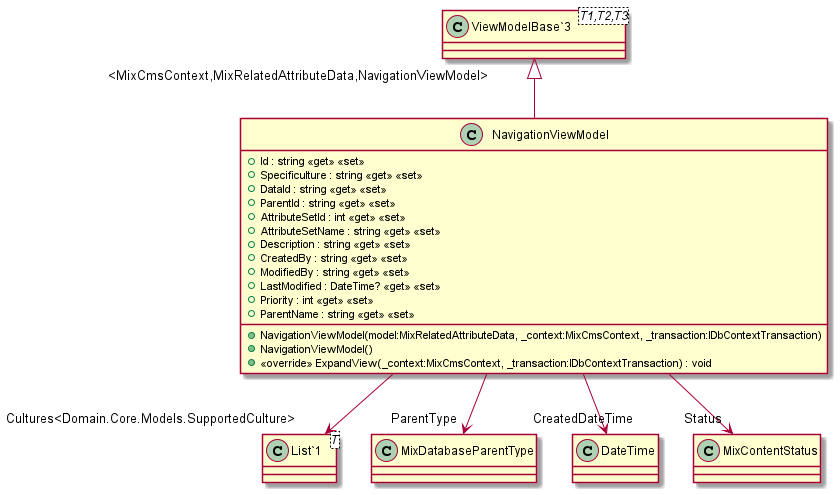

The diagram above was rendered by PlantUML. Its source (embedded in the PNG):
@startuml
class NavigationViewModel {
    + Id : string <<get>> <<set>>
    + Specificulture : string <<get>> <<set>>
    + DataId : string <<get>> <<set>>
    + ParentId : string <<get>> <<set>>
    + AttributeSetId : int <<get>> <<set>>
    + AttributeSetName : string <<get>> <<set>>
    + Description : string <<get>> <<set>>
    + CreatedBy : string <<get>> <<set>>
    + ModifiedBy : string <<get>> <<set>>
    + LastModified : DateTime? <<get>> <<set>>
    + Priority : int <<get>> <<set>>
    + ParentName : string <<get>> <<set>>
    + NavigationViewModel(model:MixRelatedAttributeData, _context:MixCmsContext, _transaction:IDbContextTransaction)
    + NavigationViewModel()
    + <<override>> ExpandView(_context:MixCmsContext, _transaction:IDbContextTransaction) : void
}
class "ViewModelBase`3"<T1,T2,T3> {
}
class "List`1"<T> {
}
"ViewModelBase`3" "<MixCmsContext,MixRelatedAttributeData,NavigationViewModel>" <|-- NavigationViewModel
NavigationViewModel --> "Cultures<Domain.Core.Models.SupportedCulture>" "List`1"
NavigationViewModel --> "ParentType" MixDatabaseParentType
NavigationViewModel --> "CreatedDateTime" DateTime
NavigationViewModel --> "Status" MixContentStatus
@enduml